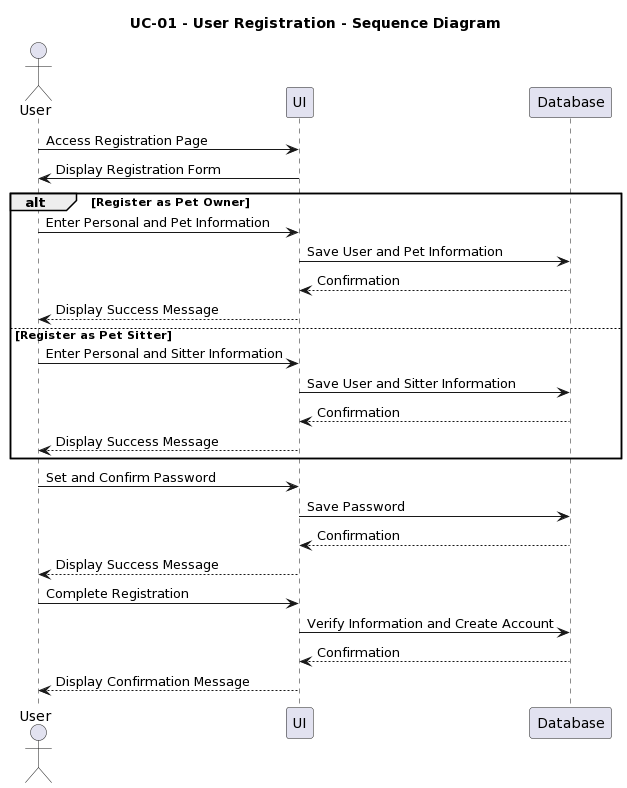

The diagram above was rendered by PlantUML. Its source (embedded in the PNG):
@startuml
title UC-01 - User Registration - Sequence Diagram

actor User
participant UI
participant Database

User -> UI : Access Registration Page
UI -> User : Display Registration Form

alt Register as Pet Owner
    User -> UI : Enter Personal and Pet Information
    UI -> Database : Save User and Pet Information
    Database --> UI : Confirmation
    UI --> User : Display Success Message
else Register as Pet Sitter
    User -> UI : Enter Personal and Sitter Information
    UI -> Database : Save User and Sitter Information
    Database --> UI : Confirmation
    UI --> User : Display Success Message
end

User -> UI : Set and Confirm Password
UI -> Database : Save Password
Database --> UI : Confirmation
UI --> User : Display Success Message

User -> UI : Complete Registration
UI -> Database : Verify Information and Create Account
Database --> UI : Confirmation
UI --> User : Display Confirmation Message
@enduml